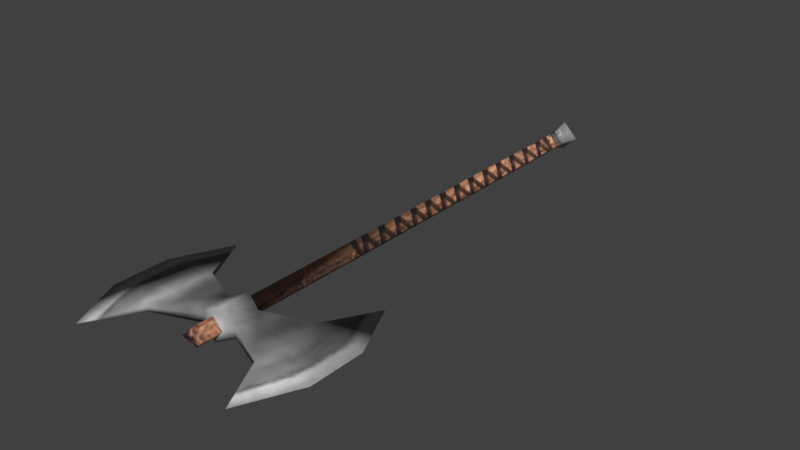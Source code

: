 # Source: two_handed_axe_1.blend  (saved by Blender 5.2.45; exported with 4.5.12 LTS)
import bpy
from mathutils import Matrix  # noqa: F401  (used for matrix-valued properties, if any)

bpy.ops.wm.read_factory_settings(use_empty=True)
scene = bpy.context.scene
scene.name = 'Scene'

# ---- collections
col_collection_1 = bpy.data.collections.new('Collection 1'); scene.collection.children.link(col_collection_1)
col_collection_2 = bpy.data.collections.new('Collection 2'); scene.collection.children.link(col_collection_2)
col_collection_3 = bpy.data.collections.new('Collection 3'); scene.collection.children.link(col_collection_3)
col_collection_4 = bpy.data.collections.new('Collection 4'); scene.collection.children.link(col_collection_4)
col_collection_5 = bpy.data.collections.new('Collection 5'); scene.collection.children.link(col_collection_5)
col_collection_6 = bpy.data.collections.new('Collection 6'); scene.collection.children.link(col_collection_6)
col_collection_7 = bpy.data.collections.new('Collection 7'); scene.collection.children.link(col_collection_7)
col_collection_8 = bpy.data.collections.new('Collection 8'); scene.collection.children.link(col_collection_8)
col_collection_9 = bpy.data.collections.new('Collection 9'); scene.collection.children.link(col_collection_9)
col_collection_10 = bpy.data.collections.new('Collection 10'); scene.collection.children.link(col_collection_10)
col_collection_11 = bpy.data.collections.new('Collection 11'); scene.collection.children.link(col_collection_11)
col_collection_12 = bpy.data.collections.new('Collection 12'); scene.collection.children.link(col_collection_12)
col_collection_13 = bpy.data.collections.new('Collection 13'); scene.collection.children.link(col_collection_13)
col_collection_14 = bpy.data.collections.new('Collection 14'); scene.collection.children.link(col_collection_14)
col_collection_20 = bpy.data.collections.new('Collection 20'); scene.collection.children.link(col_collection_20)

# ---- images (referenced by path relative to the original .blend; pixels are not part of the script)
import os
ASSET_DIR = os.environ.get("B2B_ASSET_DIR", "")  # directory of the original .blend (textures are referenced by path, not embedded)
HERE = os.path.dirname(os.path.abspath(__file__))  # packed textures are extracted next to this script under _unpacked/

def load_image(name, relpath, width, height, colorspace="sRGB"):
    """Load a texture the original file referenced (path relative to the .blend, or extracted next to this script)."""
    p = next((c for c in (os.path.join(HERE, relpath), os.path.join(ASSET_DIR, relpath)) if relpath and os.path.exists(c)), "")
    if p:
        img = bpy.data.images.load(p, check_existing=True)
        img.name = name
    else:  # same state as the original file: an image datablock whose file is absent (Cycles renders it pink)
        img = bpy.data.images.new(name, width, height)
        img.source = "FILE"
        img.filepath = "//" + (relpath or name)
    img.colorspace_settings.name = colorspace
    return img
img_tex_two_handed_axe_1 = load_image('tex_two_handed_axe_1', '_unpacked/tex_two_handed_axe_1.dde284df.png', 512, 512, 'sRGB')

# ---- materials (node trees are filled in below, after node groups)
mat_mat_two_handed_axe_1 = bpy.data.materials.new('mat_two_handed_axe_1')
mat_mat_two_handed_axe_1.alpha_threshold = 0.0
mat_mat_two_handed_axe_1.use_backface_culling_lightprobe_volume = False
mat_mat_two_handed_axe_1.use_transparent_shadow = False
mat_mat_two_handed_axe_1.roughness = 0.5
mat_mat_two_handed_axe_1.specular_intensity = 0.0

# ---- material node trees
mat_mat_two_handed_axe_1.use_nodes = True; mat_mat_two_handed_axe_1.node_tree.nodes.clear()
_N = mat_mat_two_handed_axe_1.node_tree.nodes; _L = mat_mat_two_handed_axe_1.node_tree.links
n0 = _N.new('ShaderNodeOutputMaterial'); n0.name = 'Material Output'; n0.location = (0, 0)
n1 = _N.new('ShaderNodeBsdfPrincipled'); n1.name = 'Principled BSDF'; n1.location = (0, 0)
n1.inputs[2].default_value = 0.75
n1.inputs[10].default_value = 0.005
n2 = _N.new('ShaderNodeTexImage'); n2.name = 'Image Texture'; n2.location = (0, 0)
n2.image = img_tex_two_handed_axe_1
_L.new(n2.outputs[0], n1.inputs[0])
_L.new(n1.outputs[0], n0.inputs[0])
n0.is_active_output = True

# ---- world
world_world = bpy.data.worlds.new('World'); scene.world = world_world
world_world.use_nodes = True; world_world.node_tree.nodes.clear()
_N = world_world.node_tree.nodes; _L = world_world.node_tree.links
n0 = _N.new('ShaderNodeOutputWorld'); n0.name = 'World Output'; n0.location = (280, 0)
n1 = _N.new('ShaderNodeBackground'); n1.name = 'Background'; n1.location = (0, 0)
n1.inputs[0].default_value = (0.05088, 0.05088, 0.05088, 1.0)
n2 = _N.new('NodeFrame'); n2.name = 'Frame'; n2.location = (0, 0)
n2.label = 'Versioning: Use Nodes was removed'
n2.width = 160
n0.parent = n2
n1.parent = n2
_L.new(n1.outputs[0], n0.inputs[0])
n0.is_active_output = True
world_world.color = (0.05088, 0.05088, 0.05088)
world_world.use_sun_shadow = False
world_world.sun_shadow_jitter_overblur = 0.0
world_world.cycles.sampling_method = 'MANUAL'

# ---- meshes
me_two_handed_axe_1 = bpy.data.meshes.new('two_handed_axe_1')
me_two_handed_axe_1.from_pydata([(0.07952, -0.3077, 0.004062), (0.07952, -0.2204, 0.004062), (0.02219, -0.28, 0.009022), (0.02219, -0.2481, 0.009022), (-1.529e-09, -0.3112, 0.01283), (-1.529e-09, -0.2394, 0.01283), (-1.529e-09, -0.2887, 0.01283), (-1.529e-09, 0.3386, 0.01283), (-2.294e-09, 0.3557, 0.01924), (-2.167e-09, -0.2394, 0.01818), (-2.167e-09, -0.2887, 0.01818), (-0.07952, -0.3077, 0.004062), (-0.07952, -0.2204, 0.004062), (-0.02219, -0.28, 0.009022), (-0.02219, -0.2481, 0.009022), (0.01283, -0.2394, -9.686e-10), (0.01283, -0.3188, -9.686e-10), (0.01283, 0.3386, -9.686e-10), (0.01283, -0.2887, -9.686e-10), (0.01924, 0.3557, -1.453e-09), (0.1099, -0.3728, -8.295e-09), (0.1099, -0.1553, -8.295e-09), (0.07952, -0.3077, -0.004062), (0.07952, -0.2204, -0.004062), (0.07952, -0.2204, -6.004e-09), (0.07952, -0.3077, -6.004e-09), (0.1439, -0.2278, -1.086e-08), (0.1439, -0.3003, -1.086e-08), (0.02219, -0.28, -0.009022), (0.02219, -0.28, -1.675e-09), (0.02219, -0.2481, -1.675e-09), (0.02219, -0.2481, -0.009022), (-3.467e-09, -0.3112, -0.01283), (-0.01283, -0.2394, 9.686e-10), (-0.01283, -0.3188, 9.686e-10), (-3.467e-09, -0.2394, -0.01283), (6.423e-15, 0.3728, -4.849e-22), (-3.467e-09, -0.2887, -0.01283), (-3.467e-09, 0.3386, -0.01283), (-0.01283, 0.3386, 9.686e-10), (-5.2e-09, 0.3557, -0.01924), (-0.01283, -0.2887, 9.686e-10), (-0.01924, 0.3557, 1.453e-09), (-4.911e-09, -0.2394, -0.01818), (-0.1099, -0.3728, 8.295e-09), (-0.1099, -0.1553, 8.295e-09), (-4.911e-09, -0.2887, -0.01818), (-0.07952, -0.3077, -0.004062), (-0.07952, -0.2204, -0.004062), (-0.07952, -0.2204, 6.004e-09), (-0.07952, -0.3077, 6.004e-09), (-0.1439, -0.2278, 1.086e-08), (-0.1439, -0.3003, 1.086e-08), (-0.02219, -0.28, -0.009022), (-0.02219, -0.28, 1.675e-09), (-0.02219, -0.2481, 1.675e-09), (-0.02219, -0.2481, -0.009022)], [], [(15, 5, 9), (18, 4, 16), (19, 7, 17), (7, 15, 17), (29, 0, 2), (36, 8, 19), (6, 18, 10), (27, 0, 20), (30, 1, 24), (24, 1, 21), (0, 25, 20), (3, 10, 2), (21, 1, 26), (1, 27, 26), (0, 3, 2), (15, 3, 30), (18, 2, 10), (4, 34, 16), (33, 9, 5), (41, 4, 6), (42, 7, 8), (33, 7, 39), (11, 54, 13), (36, 42, 8), (6, 10, 41), (52, 44, 11), (55, 12, 14), (49, 45, 12), (11, 44, 50), (10, 14, 13), (45, 51, 12), (52, 12, 51), (11, 14, 12), (33, 14, 9), (13, 41, 10), (15, 43, 35), (18, 32, 37), (19, 38, 40), (15, 38, 17), (22, 29, 28), (36, 19, 40), (37, 46, 18), (27, 20, 22), (30, 23, 31), (24, 21, 23), (22, 20, 25), (28, 43, 31), (21, 26, 23), (27, 23, 26), (22, 31, 23), (15, 31, 43), (28, 18, 46), (32, 16, 34), (33, 35, 43), (41, 32, 34), (40, 39, 42), (38, 33, 39), (54, 47, 53), (36, 40, 42), (37, 41, 46), (52, 47, 44), (55, 48, 49), (49, 48, 45), (47, 50, 44), (56, 46, 53), (45, 48, 51), (48, 52, 51), (47, 56, 53), (33, 56, 55), (41, 53, 46), (18, 6, 4), (19, 8, 7), (7, 5, 15), (29, 25, 0), (30, 3, 1), (3, 9, 10), (1, 0, 27), (0, 1, 3), (15, 9, 3), (18, 29, 2), (41, 34, 4), (42, 39, 7), (33, 5, 7), (11, 50, 54), (55, 49, 12), (10, 9, 14), (52, 11, 12), (11, 13, 14), (33, 55, 14), (13, 54, 41), (18, 16, 32), (19, 17, 38), (15, 35, 38), (22, 25, 29), (30, 24, 23), (28, 46, 43), (27, 22, 23), (22, 28, 31), (15, 30, 31), (28, 29, 18), (41, 37, 32), (40, 38, 39), (38, 35, 33), (54, 50, 47), (55, 56, 48), (56, 43, 46), (48, 47, 52), (47, 48, 56), (33, 43, 56), (41, 54, 53)])
me_two_handed_axe_1.polygons.foreach_set('use_smooth', [True] * 110)
_uv = me_two_handed_axe_1.uv_layers.new(name='UV_bake')
_uv.uv.foreach_set('vector', [0.3368, 0.6203, 0.3185, 0.6449, 0.3111, 0.6449, 0.8729, 0.703, 0.8937, 0.6684, 0.9165, 0.6843, 0.06858, 0.6861, 0.1177, 0.6663, 0.1043, 0.6977, 0.9717, 0.1003, 0.02663, 0.05329, 0.9717, 0.05329, 0.223, 0.6068, 0.172, 0.4778, 0.2413, 0.6047, 0.06366, 0.6354, 0.09527, 0.6569, 0.06858, 0.6861, 0.2356, 0.6449, 0.2213, 0.6265, 0.2415, 0.6449, 0.1863, 0.3468, 0.172, 0.4778, 0.0504, 0.3932, 0.3322, 0.5949, 0.3675, 0.4566, 0.3755, 0.4609, 0.3755, 0.4609, 0.3675, 0.4566, 0.4728, 0.3414, 0.172, 0.4778, 0.165, 0.4833, 0.0504, 0.3932, 0.3109, 0.5945, 0.2415, 0.6449, 0.2413, 0.6047, 0.4728, 0.3414, 0.3675, 0.4566, 0.3178, 0.3261, 0.3675, 0.4566, 0.1863, 0.3468, 0.3178, 0.3261, 0.172, 0.4778, 0.3109, 0.5945, 0.2413, 0.6047, 0.3368, 0.6203, 0.3109, 0.5945, 0.3322, 0.5949, 0.2213, 0.6265, 0.2413, 0.6047, 0.2415, 0.6449, 0.8937, 0.6684, 0.9083, 0.6448, 0.9165, 0.6843, 0.3368, 0.6695, 0.3111, 0.6449, 0.3185, 0.6449, 0.861, 0.6448, 0.8937, 0.6684, 0.8637, 0.6746, 0.0997, 0.6352, 0.1177, 0.6663, 0.09527, 0.6569, 0.02663, 0.1474, 0.9717, 0.1003, 0.9717, 0.1474, 0.172, 0.812, 0.223, 0.683, 0.2413, 0.6851, 0.06366, 0.6354, 0.0997, 0.6352, 0.09527, 0.6569, 0.2356, 0.6449, 0.2415, 0.6449, 0.2213, 0.6633, 0.1863, 0.943, 0.0504, 0.8967, 0.172, 0.812, 0.3322, 0.6949, 0.3675, 0.8333, 0.3109, 0.6953, 0.3755, 0.8289, 0.4728, 0.9484, 0.3675, 0.8333, 0.172, 0.812, 0.0504, 0.8967, 0.165, 0.8065, 0.2415, 0.6449, 0.3109, 0.6953, 0.2413, 0.6851, 0.4728, 0.9484, 0.3178, 0.9637, 0.3675, 0.8333, 0.1863, 0.943, 0.3675, 0.8333, 0.3178, 0.9637, 0.172, 0.812, 0.3109, 0.6953, 0.3675, 0.8333, 0.3368, 0.6695, 0.3109, 0.6953, 0.3111, 0.6449, 0.2413, 0.6851, 0.2213, 0.6633, 0.2415, 0.6449, 0.6595, 0.6203, 0.6852, 0.6449, 0.6777, 0.6449, 0.8729, 0.5867, 0.8937, 0.6213, 0.8636, 0.6151, 0.06826, 0.5846, 0.1175, 0.6041, 0.09513, 0.6136, 0.02663, 0.2415, 0.9717, 0.1944, 0.9717, 0.2415, 0.8243, 0.4778, 0.7732, 0.6068, 0.7549, 0.6047, 0.06366, 0.6354, 0.06826, 0.5846, 0.09513, 0.6136, 0.7606, 0.6449, 0.7548, 0.6449, 0.775, 0.6265, 0.8099, 0.3468, 0.9458, 0.3932, 0.8243, 0.4778, 0.6641, 0.5949, 0.6288, 0.4566, 0.6853, 0.5946, 0.6207, 0.4609, 0.5234, 0.3414, 0.6288, 0.4566, 0.8243, 0.4778, 0.9458, 0.3932, 0.8312, 0.4833, 0.7549, 0.6047, 0.6852, 0.6449, 0.6853, 0.5946, 0.5234, 0.3414, 0.6784, 0.3261, 0.6288, 0.4566, 0.8099, 0.3468, 0.6288, 0.4566, 0.6784, 0.3261, 0.8243, 0.4778, 0.6853, 0.5946, 0.6288, 0.4566, 0.6595, 0.6203, 0.6853, 0.5946, 0.6852, 0.6449, 0.7549, 0.6047, 0.775, 0.6265, 0.7548, 0.6449, 0.8937, 0.6213, 0.9164, 0.6054, 0.9083, 0.6448, 0.6595, 0.6695, 0.6777, 0.6449, 0.6852, 0.6449, 0.861, 0.6448, 0.8937, 0.6213, 0.9083, 0.6448, 0.09513, 0.6136, 0.1301, 0.6351, 0.0997, 0.6352, 0.9717, 0.1944, 0.02663, 0.1474, 0.9717, 0.1474, 0.7732, 0.683, 0.8243, 0.812, 0.7549, 0.6851, 0.06366, 0.6354, 0.09513, 0.6136, 0.0997, 0.6352, 0.7606, 0.6449, 0.775, 0.6633, 0.7548, 0.6449, 0.8099, 0.943, 0.8243, 0.812, 0.9458, 0.8967, 0.6641, 0.6949, 0.6288, 0.8333, 0.6207, 0.8289, 0.6207, 0.8289, 0.6288, 0.8333, 0.5234, 0.9484, 0.8243, 0.812, 0.8312, 0.8065, 0.9458, 0.8967, 0.6853, 0.6953, 0.7548, 0.6449, 0.7549, 0.6851, 0.5234, 0.9484, 0.6288, 0.8333, 0.6784, 0.9637, 0.6288, 0.8333, 0.8099, 0.943, 0.6784, 0.9637, 0.8243, 0.812, 0.6853, 0.6953, 0.7549, 0.6851, 0.6595, 0.6695, 0.6853, 0.6953, 0.6641, 0.6949, 0.775, 0.6633, 0.7549, 0.6851, 0.7548, 0.6449, 0.8729, 0.703, 0.8637, 0.6746, 0.8937, 0.6684, 0.06858, 0.6861, 0.09527, 0.6569, 0.1177, 0.6663, 0.9717, 0.1003, 0.02663, 0.1003, 0.02663, 0.05329, 0.223, 0.6068, 0.165, 0.4833, 0.172, 0.4778, 0.3322, 0.5949, 0.3109, 0.5945, 0.3675, 0.4566, 0.3109, 0.5945, 0.3111, 0.6449, 0.2415, 0.6449, 0.3675, 0.4566, 0.172, 0.4778, 0.1863, 0.3468, 0.172, 0.4778, 0.3675, 0.4566, 0.3109, 0.5945, 0.3368, 0.6203, 0.3111, 0.6449, 0.3109, 0.5945, 0.2213, 0.6265, 0.223, 0.6068, 0.2413, 0.6047, 0.861, 0.6448, 0.9083, 0.6448, 0.8937, 0.6684, 0.0997, 0.6352, 0.1301, 0.6351, 0.1177, 0.6663, 0.02663, 0.1474, 0.02663, 0.1003, 0.9717, 0.1003, 0.172, 0.812, 0.165, 0.8065, 0.223, 0.683, 0.3322, 0.6949, 0.3755, 0.8289, 0.3675, 0.8333, 0.2415, 0.6449, 0.3111, 0.6449, 0.3109, 0.6953, 0.1863, 0.943, 0.172, 0.812, 0.3675, 0.8333, 0.172, 0.812, 0.2413, 0.6851, 0.3109, 0.6953, 0.3368, 0.6695, 0.3322, 0.6949, 0.3109, 0.6953, 0.2413, 0.6851, 0.223, 0.683, 0.2213, 0.6633, 0.8729, 0.5867, 0.9164, 0.6054, 0.8937, 0.6213, 0.06826, 0.5846, 0.1039, 0.5728, 0.1175, 0.6041, 0.02663, 0.2415, 0.02663, 0.1944, 0.9717, 0.1944, 0.8243, 0.4778, 0.8312, 0.4833, 0.7732, 0.6068, 0.6641, 0.5949, 0.6207, 0.4609, 0.6288, 0.4566, 0.7549, 0.6047, 0.7548, 0.6449, 0.6852, 0.6449, 0.8099, 0.3468, 0.8243, 0.4778, 0.6288, 0.4566, 0.8243, 0.4778, 0.7549, 0.6047, 0.6853, 0.5946, 0.6595, 0.6203, 0.6641, 0.5949, 0.6853, 0.5946, 0.7549, 0.6047, 0.7732, 0.6068, 0.775, 0.6265, 0.861, 0.6448, 0.8636, 0.6151, 0.8937, 0.6213, 0.09513, 0.6136, 0.1175, 0.6041, 0.1301, 0.6351, 0.9717, 0.1944, 0.02663, 0.1944, 0.02663, 0.1474, 0.7732, 0.683, 0.8312, 0.8065, 0.8243, 0.812, 0.6641, 0.6949, 0.6853, 0.6953, 0.6288, 0.8333, 0.6853, 0.6953, 0.6852, 0.6449, 0.7548, 0.6449, 0.6288, 0.8333, 0.8243, 0.812, 0.8099, 0.943, 0.8243, 0.812, 0.6288, 0.8333, 0.6853, 0.6953, 0.6595, 0.6695, 0.6852, 0.6449, 0.6853, 0.6953, 0.775, 0.6633, 0.7732, 0.683, 0.7549, 0.6851])
me_two_handed_axe_1.materials.append(mat_mat_two_handed_axe_1)
me_two_handed_axe_1.use_remesh_preserve_volume = False
me_two_handed_axe_1.use_remesh_preserve_attributes = False
me_two_handed_axe_1.use_mirror_vertex_groups = False
me_two_handed_axe_1.update()

# ---- objects
ob_two_handed_axe_1 = bpy.data.objects.new('two_handed_axe_1', me_two_handed_axe_1)

# ---- transforms, parenting, visibility, modifiers, constraints
ob_two_handed_axe_1.location = (0.0, 0.0, 0.005388)
ob_two_handed_axe_1.lineart.crease_threshold = 0.0

# ---- collection membership
col_collection_11.objects.link(ob_two_handed_axe_1)

# ---- scene / render settings (as saved in the file)
scene.frame_start = 1; scene.frame_end = 250; scene.frame_set(1)
scene.render.engine = 'BLENDER_EEVEE_NEXT'
scene.render.resolution_percentage = 50
scene.render.dither_intensity = 0.0
scene.render.film_transparent = True
scene.render.bake_type = 'DISPLACEMENT'
scene.render.bake_bias = 0.0
scene.render.bake_samples = 0
scene.cycles.use_denoising = False
scene.cycles.samples = 128
scene.cycles.sampling_pattern = 'TABULATED_SOBOL'
scene.cycles.use_adaptive_sampling = False
scene.cycles.use_light_tree = False
scene.eevee.fast_gi_thickness_near = 0.1
scene.eevee.fast_gi_thickness_far = 0.0
scene.view_settings.view_transform = 'Standard'
bpy.context.view_layer.update()

# ---- added for rendering (the .blend has no active camera and no usable light): camera, sun
cam_auto = bpy.data.cameras.new('AutoCamera')
cam_auto.lens = 50.0
cam_auto.sensor_width = 36.0
cam_auto.clip_end = 1000.0
ob_auto_camera = bpy.data.objects.new('AutoCamera', cam_auto)
scene.collection.objects.link(ob_auto_camera)
ob_auto_camera.location = (0.740305, -0.888366, 0.597633)
ob_auto_camera.rotation_euler = (1.09748, -7.21219e-08, 0.694738)
scene.camera = ob_auto_camera
light_auto_sun = bpy.data.lights.new('AutoSun', 'SUN')
light_auto_sun.energy = 3.0
light_auto_sun.angle = 0.0523599
ob_auto_sun = bpy.data.objects.new('AutoSun', light_auto_sun)
scene.collection.objects.link(ob_auto_sun)
ob_auto_sun.rotation_euler = (0.872665, 0.174533, 0.523599)
bpy.context.view_layer.update()
